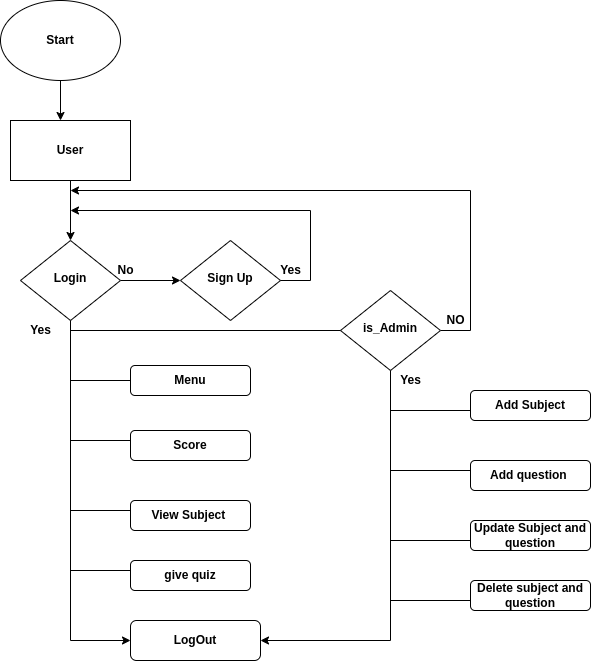

The diagram above was exported from draw.io. Its source (the exported page's mxGraphModel, read from the mxfile embedded in the PNG):
<mxGraphModel dx="866" dy="1544" grid="1" gridSize="10" guides="1" tooltips="1" connect="1" arrows="1" fold="1" page="1" pageScale="1" pageWidth="827" pageHeight="1169" math="0" shadow="0">
  <root>
    <mxCell id="WIyWlLk6GJQsqaUBKTNV-0" />
    <mxCell id="WIyWlLk6GJQsqaUBKTNV-1" parent="WIyWlLk6GJQsqaUBKTNV-0" />
    <mxCell id="69PVwF6UAvgSP7ijp-8P-9" style="edgeStyle=orthogonalEdgeStyle;rounded=0;orthogonalLoop=1;jettySize=auto;html=1;exitX=1;exitY=0.5;exitDx=0;exitDy=0;" edge="1" parent="WIyWlLk6GJQsqaUBKTNV-1" source="WIyWlLk6GJQsqaUBKTNV-6" target="69PVwF6UAvgSP7ijp-8P-2">
      <mxGeometry relative="1" as="geometry" />
    </mxCell>
    <mxCell id="WIyWlLk6GJQsqaUBKTNV-6" value="&lt;b&gt;Login&lt;/b&gt;" style="rhombus;whiteSpace=wrap;html=1;shadow=0;fontFamily=Helvetica;fontSize=12;align=center;strokeWidth=1;spacing=6;spacingTop=-4;" parent="WIyWlLk6GJQsqaUBKTNV-1" vertex="1">
      <mxGeometry x="170" y="170" width="100" height="80" as="geometry" />
    </mxCell>
    <mxCell id="69PVwF6UAvgSP7ijp-8P-14" value="" style="edgeStyle=orthogonalEdgeStyle;rounded=0;orthogonalLoop=1;jettySize=auto;html=1;" edge="1" parent="WIyWlLk6GJQsqaUBKTNV-1" source="69PVwF6UAvgSP7ijp-8P-0" target="69PVwF6UAvgSP7ijp-8P-1">
      <mxGeometry relative="1" as="geometry">
        <Array as="points">
          <mxPoint x="220" y="50" />
          <mxPoint x="220" y="50" />
        </Array>
      </mxGeometry>
    </mxCell>
    <mxCell id="69PVwF6UAvgSP7ijp-8P-0" value="&lt;b&gt;Start&lt;/b&gt;" style="ellipse;whiteSpace=wrap;html=1;" vertex="1" parent="WIyWlLk6GJQsqaUBKTNV-1">
      <mxGeometry x="150" y="-70" width="120" height="80" as="geometry" />
    </mxCell>
    <mxCell id="69PVwF6UAvgSP7ijp-8P-8" style="edgeStyle=orthogonalEdgeStyle;rounded=0;orthogonalLoop=1;jettySize=auto;html=1;" edge="1" parent="WIyWlLk6GJQsqaUBKTNV-1" source="69PVwF6UAvgSP7ijp-8P-1" target="WIyWlLk6GJQsqaUBKTNV-6">
      <mxGeometry relative="1" as="geometry" />
    </mxCell>
    <mxCell id="69PVwF6UAvgSP7ijp-8P-1" value="&lt;b&gt;User&lt;/b&gt;" style="rounded=0;whiteSpace=wrap;html=1;" vertex="1" parent="WIyWlLk6GJQsqaUBKTNV-1">
      <mxGeometry x="160" y="50" width="120" height="60" as="geometry" />
    </mxCell>
    <mxCell id="69PVwF6UAvgSP7ijp-8P-2" value="&lt;b&gt;Sign Up&lt;/b&gt;" style="rhombus;whiteSpace=wrap;html=1;shadow=0;fontFamily=Helvetica;fontSize=12;align=center;strokeWidth=1;spacing=6;spacingTop=-4;" vertex="1" parent="WIyWlLk6GJQsqaUBKTNV-1">
      <mxGeometry x="330" y="170" width="100" height="80" as="geometry" />
    </mxCell>
    <mxCell id="69PVwF6UAvgSP7ijp-8P-7" value="" style="endArrow=classic;html=1;rounded=0;exitX=1;exitY=0.5;exitDx=0;exitDy=0;" edge="1" parent="WIyWlLk6GJQsqaUBKTNV-1" source="69PVwF6UAvgSP7ijp-8P-2">
      <mxGeometry width="50" height="50" relative="1" as="geometry">
        <mxPoint x="280" y="290" as="sourcePoint" />
        <mxPoint x="220" y="140" as="targetPoint" />
        <Array as="points">
          <mxPoint x="460" y="210" />
          <mxPoint x="460" y="140" />
        </Array>
      </mxGeometry>
    </mxCell>
    <mxCell id="69PVwF6UAvgSP7ijp-8P-10" value="" style="endArrow=none;html=1;rounded=0;entryX=0.5;entryY=1;entryDx=0;entryDy=0;" edge="1" parent="WIyWlLk6GJQsqaUBKTNV-1" target="WIyWlLk6GJQsqaUBKTNV-6">
      <mxGeometry width="50" height="50" relative="1" as="geometry">
        <mxPoint x="220" y="570" as="sourcePoint" />
        <mxPoint x="330" y="290" as="targetPoint" />
      </mxGeometry>
    </mxCell>
    <mxCell id="69PVwF6UAvgSP7ijp-8P-15" value="" style="endArrow=none;html=1;rounded=0;exitX=0;exitY=0.5;exitDx=0;exitDy=0;" edge="1" parent="WIyWlLk6GJQsqaUBKTNV-1">
      <mxGeometry width="50" height="50" relative="1" as="geometry">
        <mxPoint x="280" y="310" as="sourcePoint" />
        <mxPoint x="220" y="310" as="targetPoint" />
      </mxGeometry>
    </mxCell>
    <mxCell id="69PVwF6UAvgSP7ijp-8P-17" value="" style="endArrow=none;html=1;rounded=0;exitX=0;exitY=0.5;exitDx=0;exitDy=0;" edge="1" parent="WIyWlLk6GJQsqaUBKTNV-1">
      <mxGeometry width="50" height="50" relative="1" as="geometry">
        <mxPoint x="280" y="370" as="sourcePoint" />
        <mxPoint x="220" y="370" as="targetPoint" />
      </mxGeometry>
    </mxCell>
    <mxCell id="69PVwF6UAvgSP7ijp-8P-18" value="" style="endArrow=none;html=1;rounded=0;exitX=0;exitY=0.5;exitDx=0;exitDy=0;" edge="1" parent="WIyWlLk6GJQsqaUBKTNV-1">
      <mxGeometry width="50" height="50" relative="1" as="geometry">
        <mxPoint x="280" y="440" as="sourcePoint" />
        <mxPoint x="220" y="440" as="targetPoint" />
      </mxGeometry>
    </mxCell>
    <mxCell id="69PVwF6UAvgSP7ijp-8P-21" style="edgeStyle=orthogonalEdgeStyle;rounded=0;orthogonalLoop=1;jettySize=auto;html=1;" edge="1" parent="WIyWlLk6GJQsqaUBKTNV-1" source="69PVwF6UAvgSP7ijp-8P-19">
      <mxGeometry relative="1" as="geometry">
        <mxPoint x="220" y="120" as="targetPoint" />
        <Array as="points">
          <mxPoint x="620" y="260" />
          <mxPoint x="620" y="120" />
        </Array>
      </mxGeometry>
    </mxCell>
    <mxCell id="69PVwF6UAvgSP7ijp-8P-19" value="&lt;b&gt;is_Admin&lt;/b&gt;" style="rhombus;whiteSpace=wrap;html=1;shadow=0;fontFamily=Helvetica;fontSize=12;align=center;strokeWidth=1;spacing=6;spacingTop=-4;" vertex="1" parent="WIyWlLk6GJQsqaUBKTNV-1">
      <mxGeometry x="490" y="220" width="100" height="80" as="geometry" />
    </mxCell>
    <mxCell id="69PVwF6UAvgSP7ijp-8P-20" value="" style="endArrow=none;html=1;rounded=0;entryX=0;entryY=0.5;entryDx=0;entryDy=0;" edge="1" parent="WIyWlLk6GJQsqaUBKTNV-1" target="69PVwF6UAvgSP7ijp-8P-19">
      <mxGeometry width="50" height="50" relative="1" as="geometry">
        <mxPoint x="220" y="260" as="sourcePoint" />
        <mxPoint x="350" y="220" as="targetPoint" />
      </mxGeometry>
    </mxCell>
    <mxCell id="69PVwF6UAvgSP7ijp-8P-22" value="&lt;b&gt;NO&lt;/b&gt;" style="text;html=1;align=center;verticalAlign=middle;resizable=0;points=[];autosize=1;strokeColor=none;fillColor=none;" vertex="1" parent="WIyWlLk6GJQsqaUBKTNV-1">
      <mxGeometry x="590" y="240" width="30" height="20" as="geometry" />
    </mxCell>
    <mxCell id="69PVwF6UAvgSP7ijp-8P-23" value="&lt;b&gt;Yes&lt;/b&gt;" style="text;html=1;align=center;verticalAlign=middle;resizable=0;points=[];autosize=1;strokeColor=none;fillColor=none;" vertex="1" parent="WIyWlLk6GJQsqaUBKTNV-1">
      <mxGeometry x="170" y="250" width="40" height="20" as="geometry" />
    </mxCell>
    <mxCell id="69PVwF6UAvgSP7ijp-8P-24" value="&lt;b&gt;No&lt;/b&gt;" style="text;html=1;align=center;verticalAlign=middle;resizable=0;points=[];autosize=1;strokeColor=none;fillColor=none;" vertex="1" parent="WIyWlLk6GJQsqaUBKTNV-1">
      <mxGeometry x="260" y="190" width="30" height="20" as="geometry" />
    </mxCell>
    <mxCell id="69PVwF6UAvgSP7ijp-8P-26" value="" style="endArrow=none;html=1;rounded=0;exitX=0;exitY=0.5;exitDx=0;exitDy=0;" edge="1" parent="WIyWlLk6GJQsqaUBKTNV-1">
      <mxGeometry width="50" height="50" relative="1" as="geometry">
        <mxPoint x="280" y="500" as="sourcePoint" />
        <mxPoint x="220" y="500" as="targetPoint" />
      </mxGeometry>
    </mxCell>
    <mxCell id="69PVwF6UAvgSP7ijp-8P-28" value="&lt;b&gt;LogOut&lt;/b&gt;" style="rounded=1;whiteSpace=wrap;html=1;" vertex="1" parent="WIyWlLk6GJQsqaUBKTNV-1">
      <mxGeometry x="280" y="550" width="130" height="40" as="geometry" />
    </mxCell>
    <mxCell id="69PVwF6UAvgSP7ijp-8P-30" value="" style="endArrow=none;html=1;rounded=0;entryX=0.5;entryY=1;entryDx=0;entryDy=0;" edge="1" parent="WIyWlLk6GJQsqaUBKTNV-1" target="69PVwF6UAvgSP7ijp-8P-19">
      <mxGeometry width="50" height="50" relative="1" as="geometry">
        <mxPoint x="540" y="570" as="sourcePoint" />
        <mxPoint x="410" y="370" as="targetPoint" />
      </mxGeometry>
    </mxCell>
    <mxCell id="69PVwF6UAvgSP7ijp-8P-35" value="" style="endArrow=none;html=1;rounded=0;entryX=0;entryY=0.5;entryDx=0;entryDy=0;" edge="1" parent="WIyWlLk6GJQsqaUBKTNV-1">
      <mxGeometry width="50" height="50" relative="1" as="geometry">
        <mxPoint x="540" y="400" as="sourcePoint" />
        <mxPoint x="620" y="400" as="targetPoint" />
      </mxGeometry>
    </mxCell>
    <mxCell id="69PVwF6UAvgSP7ijp-8P-36" value="" style="endArrow=none;html=1;rounded=0;entryX=0;entryY=0.5;entryDx=0;entryDy=0;" edge="1" parent="WIyWlLk6GJQsqaUBKTNV-1">
      <mxGeometry width="50" height="50" relative="1" as="geometry">
        <mxPoint x="540" y="340" as="sourcePoint" />
        <mxPoint x="620" y="340" as="targetPoint" />
      </mxGeometry>
    </mxCell>
    <mxCell id="69PVwF6UAvgSP7ijp-8P-37" value="" style="endArrow=none;html=1;rounded=0;" edge="1" parent="WIyWlLk6GJQsqaUBKTNV-1">
      <mxGeometry width="50" height="50" relative="1" as="geometry">
        <mxPoint x="620" y="470" as="sourcePoint" />
        <mxPoint x="540" y="470" as="targetPoint" />
      </mxGeometry>
    </mxCell>
    <mxCell id="69PVwF6UAvgSP7ijp-8P-38" value="" style="endArrow=none;html=1;rounded=0;exitX=0;exitY=0.5;exitDx=0;exitDy=0;" edge="1" parent="WIyWlLk6GJQsqaUBKTNV-1">
      <mxGeometry width="50" height="50" relative="1" as="geometry">
        <mxPoint x="620" y="530" as="sourcePoint" />
        <mxPoint x="540" y="530" as="targetPoint" />
      </mxGeometry>
    </mxCell>
    <mxCell id="69PVwF6UAvgSP7ijp-8P-40" value="&lt;b&gt;Yes&lt;/b&gt;" style="text;html=1;align=center;verticalAlign=middle;resizable=0;points=[];autosize=1;strokeColor=none;fillColor=none;" vertex="1" parent="WIyWlLk6GJQsqaUBKTNV-1">
      <mxGeometry x="540" y="300" width="40" height="20" as="geometry" />
    </mxCell>
    <mxCell id="69PVwF6UAvgSP7ijp-8P-41" value="&lt;b&gt;Yes&lt;/b&gt;" style="text;html=1;align=center;verticalAlign=middle;resizable=0;points=[];autosize=1;strokeColor=none;fillColor=none;" vertex="1" parent="WIyWlLk6GJQsqaUBKTNV-1">
      <mxGeometry x="420" y="190" width="40" height="20" as="geometry" />
    </mxCell>
    <mxCell id="69PVwF6UAvgSP7ijp-8P-42" value="" style="endArrow=classic;html=1;rounded=0;entryX=1;entryY=0.5;entryDx=0;entryDy=0;" edge="1" parent="WIyWlLk6GJQsqaUBKTNV-1" target="69PVwF6UAvgSP7ijp-8P-28">
      <mxGeometry width="50" height="50" relative="1" as="geometry">
        <mxPoint x="540" y="570" as="sourcePoint" />
        <mxPoint x="540" y="340" as="targetPoint" />
      </mxGeometry>
    </mxCell>
    <mxCell id="69PVwF6UAvgSP7ijp-8P-43" value="" style="endArrow=classic;html=1;rounded=0;entryX=0;entryY=0.5;entryDx=0;entryDy=0;" edge="1" parent="WIyWlLk6GJQsqaUBKTNV-1" target="69PVwF6UAvgSP7ijp-8P-28">
      <mxGeometry width="50" height="50" relative="1" as="geometry">
        <mxPoint x="220" y="570" as="sourcePoint" />
        <mxPoint x="540" y="370" as="targetPoint" />
      </mxGeometry>
    </mxCell>
    <mxCell id="69PVwF6UAvgSP7ijp-8P-44" value="&lt;b style=&quot;&quot;&gt;Add Subject&lt;/b&gt;" style="rounded=1;whiteSpace=wrap;html=1;" vertex="1" parent="WIyWlLk6GJQsqaUBKTNV-1">
      <mxGeometry x="620" y="320" width="120" height="30" as="geometry" />
    </mxCell>
    <mxCell id="69PVwF6UAvgSP7ijp-8P-48" value="&lt;b&gt;Add question&amp;nbsp;&lt;/b&gt;" style="rounded=1;whiteSpace=wrap;html=1;" vertex="1" parent="WIyWlLk6GJQsqaUBKTNV-1">
      <mxGeometry x="620" y="390" width="120" height="30" as="geometry" />
    </mxCell>
    <mxCell id="69PVwF6UAvgSP7ijp-8P-49" value="&lt;b style=&quot;&quot;&gt;Update Subject and question&lt;/b&gt;" style="rounded=1;whiteSpace=wrap;html=1;" vertex="1" parent="WIyWlLk6GJQsqaUBKTNV-1">
      <mxGeometry x="620" y="450" width="120" height="30" as="geometry" />
    </mxCell>
    <mxCell id="69PVwF6UAvgSP7ijp-8P-50" value="&lt;b&gt;Delete subject and question&lt;/b&gt;" style="rounded=1;whiteSpace=wrap;html=1;" vertex="1" parent="WIyWlLk6GJQsqaUBKTNV-1">
      <mxGeometry x="620" y="510" width="120" height="30" as="geometry" />
    </mxCell>
    <mxCell id="69PVwF6UAvgSP7ijp-8P-51" value="&lt;b style=&quot;&quot;&gt;Menu&lt;/b&gt;" style="rounded=1;whiteSpace=wrap;html=1;" vertex="1" parent="WIyWlLk6GJQsqaUBKTNV-1">
      <mxGeometry x="280" y="295" width="120" height="30" as="geometry" />
    </mxCell>
    <mxCell id="69PVwF6UAvgSP7ijp-8P-52" value="&lt;b&gt;Score&lt;/b&gt;" style="rounded=1;whiteSpace=wrap;html=1;" vertex="1" parent="WIyWlLk6GJQsqaUBKTNV-1">
      <mxGeometry x="280" y="360" width="120" height="30" as="geometry" />
    </mxCell>
    <mxCell id="69PVwF6UAvgSP7ijp-8P-53" value="&lt;b style=&quot;&quot;&gt;View Subject&amp;nbsp;&lt;/b&gt;" style="rounded=1;whiteSpace=wrap;html=1;" vertex="1" parent="WIyWlLk6GJQsqaUBKTNV-1">
      <mxGeometry x="280" y="430" width="120" height="30" as="geometry" />
    </mxCell>
    <mxCell id="69PVwF6UAvgSP7ijp-8P-54" value="&lt;b&gt;give quiz&lt;/b&gt;" style="rounded=1;whiteSpace=wrap;html=1;" vertex="1" parent="WIyWlLk6GJQsqaUBKTNV-1">
      <mxGeometry x="280" y="490" width="120" height="30" as="geometry" />
    </mxCell>
  </root>
</mxGraphModel>